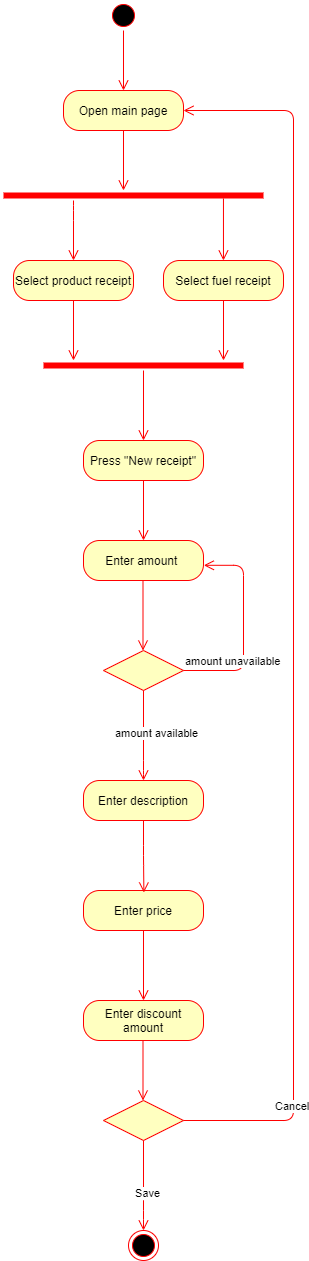

The diagram above was exported from draw.io. Its source (the exported page's mxGraphModel, read from the mxfile embedded in the PNG):
<mxGraphModel dx="1888" dy="1599" grid="1" gridSize="10" guides="1" tooltips="1" connect="0" arrows="1" fold="1" page="1" pageScale="1" pageWidth="850" pageHeight="1100" math="0" shadow="0">
  <root>
    <mxCell id="0" />
    <mxCell id="1" parent="0" />
    <mxCell id="7-S4xf7rbQ3pc5CUsN82-1" value="" style="ellipse;html=1;shape=startState;fillColor=#000000;strokeColor=#ff0000;" vertex="1" parent="1">
      <mxGeometry x="-525" y="-70" width="30" height="30" as="geometry" />
    </mxCell>
    <mxCell id="7-S4xf7rbQ3pc5CUsN82-2" value="" style="edgeStyle=orthogonalEdgeStyle;html=1;verticalAlign=bottom;endArrow=open;endSize=8;strokeColor=#ff0000;" edge="1" source="7-S4xf7rbQ3pc5CUsN82-1" parent="1">
      <mxGeometry relative="1" as="geometry">
        <mxPoint x="-510" y="20" as="targetPoint" />
      </mxGeometry>
    </mxCell>
    <mxCell id="7-S4xf7rbQ3pc5CUsN82-3" value="Open main page" style="rounded=1;whiteSpace=wrap;html=1;arcSize=40;fontColor=#000000;fillColor=#ffffc0;strokeColor=#ff0000;" vertex="1" parent="1">
      <mxGeometry x="-570" y="20" width="120" height="40" as="geometry" />
    </mxCell>
    <mxCell id="7-S4xf7rbQ3pc5CUsN82-4" value="" style="edgeStyle=orthogonalEdgeStyle;html=1;verticalAlign=bottom;endArrow=open;endSize=8;strokeColor=#ff0000;" edge="1" source="7-S4xf7rbQ3pc5CUsN82-3" parent="1">
      <mxGeometry relative="1" as="geometry">
        <mxPoint x="-510" y="120" as="targetPoint" />
      </mxGeometry>
    </mxCell>
    <mxCell id="7-S4xf7rbQ3pc5CUsN82-5" value="Press &quot;New receipt&quot;" style="rounded=1;whiteSpace=wrap;html=1;arcSize=40;fontColor=#000000;fillColor=#ffffc0;strokeColor=#ff0000;" vertex="1" parent="1">
      <mxGeometry x="-550" y="370" width="120" height="40" as="geometry" />
    </mxCell>
    <mxCell id="7-S4xf7rbQ3pc5CUsN82-6" value="" style="edgeStyle=orthogonalEdgeStyle;html=1;verticalAlign=bottom;endArrow=open;endSize=8;strokeColor=#ff0000;" edge="1" source="7-S4xf7rbQ3pc5CUsN82-5" parent="1">
      <mxGeometry relative="1" as="geometry">
        <mxPoint x="-490" y="470" as="targetPoint" />
      </mxGeometry>
    </mxCell>
    <mxCell id="7-S4xf7rbQ3pc5CUsN82-7" value="Enter amount&amp;nbsp;" style="rounded=1;whiteSpace=wrap;html=1;arcSize=40;fontColor=#000000;fillColor=#ffffc0;strokeColor=#ff0000;" vertex="1" parent="1">
      <mxGeometry x="-550" y="470" width="120" height="40" as="geometry" />
    </mxCell>
    <mxCell id="7-S4xf7rbQ3pc5CUsN82-9" value="Enter discount amount" style="rounded=1;whiteSpace=wrap;html=1;arcSize=40;fontColor=#000000;fillColor=#ffffc0;strokeColor=#ff0000;" vertex="1" parent="1">
      <mxGeometry x="-550" y="930" width="120" height="40" as="geometry" />
    </mxCell>
    <mxCell id="7-S4xf7rbQ3pc5CUsN82-11" value="Enter price" style="rounded=1;whiteSpace=wrap;html=1;arcSize=40;fontColor=#000000;fillColor=#ffffc0;strokeColor=#ff0000;" vertex="1" parent="1">
      <mxGeometry x="-550" y="820" width="120" height="40" as="geometry" />
    </mxCell>
    <mxCell id="7-S4xf7rbQ3pc5CUsN82-12" value="" style="edgeStyle=orthogonalEdgeStyle;html=1;verticalAlign=bottom;endArrow=open;endSize=8;strokeColor=#ff0000;" edge="1" source="7-S4xf7rbQ3pc5CUsN82-11" parent="1">
      <mxGeometry relative="1" as="geometry">
        <mxPoint x="-490" y="930" as="targetPoint" />
      </mxGeometry>
    </mxCell>
    <mxCell id="7-S4xf7rbQ3pc5CUsN82-13" value="" style="ellipse;html=1;shape=endState;fillColor=#000000;strokeColor=#ff0000;" vertex="1" parent="1">
      <mxGeometry x="-505" y="1160" width="30" height="30" as="geometry" />
    </mxCell>
    <mxCell id="7-S4xf7rbQ3pc5CUsN82-21" value="" style="edgeStyle=orthogonalEdgeStyle;html=1;verticalAlign=bottom;endArrow=open;endSize=8;strokeColor=#ff0000;" edge="1" parent="1">
      <mxGeometry relative="1" as="geometry">
        <mxPoint x="-490.5" y="1030" as="targetPoint" />
        <mxPoint x="-490.5" y="970" as="sourcePoint" />
      </mxGeometry>
    </mxCell>
    <mxCell id="7-S4xf7rbQ3pc5CUsN82-25" value="Enter description" style="rounded=1;whiteSpace=wrap;html=1;arcSize=40;fontColor=#000000;fillColor=#ffffc0;strokeColor=#ff0000;" vertex="1" parent="1">
      <mxGeometry x="-550" y="710" width="120" height="40" as="geometry" />
    </mxCell>
    <mxCell id="7-S4xf7rbQ3pc5CUsN82-26" value="" style="edgeStyle=orthogonalEdgeStyle;html=1;verticalAlign=bottom;endArrow=open;endSize=8;strokeColor=#ff0000;entryX=0.503;entryY=0.05;entryDx=0;entryDy=0;entryPerimeter=0;" edge="1" source="7-S4xf7rbQ3pc5CUsN82-25" parent="1" target="7-S4xf7rbQ3pc5CUsN82-11">
      <mxGeometry relative="1" as="geometry">
        <mxPoint x="-445" y="910" as="targetPoint" />
      </mxGeometry>
    </mxCell>
    <mxCell id="7-S4xf7rbQ3pc5CUsN82-34" value="" style="rhombus;whiteSpace=wrap;html=1;fillColor=#ffffc0;strokeColor=#ff0000;" vertex="1" parent="1">
      <mxGeometry x="-530" y="580" width="80" height="40" as="geometry" />
    </mxCell>
    <mxCell id="7-S4xf7rbQ3pc5CUsN82-35" value="amount unavailable" style="edgeStyle=orthogonalEdgeStyle;html=1;align=left;verticalAlign=bottom;endArrow=open;endSize=8;strokeColor=#ff0000;entryX=1.003;entryY=0.62;entryDx=0;entryDy=0;entryPerimeter=0;" edge="1" source="7-S4xf7rbQ3pc5CUsN82-34" parent="1" target="7-S4xf7rbQ3pc5CUsN82-7">
      <mxGeometry x="-1" relative="1" as="geometry">
        <mxPoint x="-300" y="620" as="targetPoint" />
        <Array as="points">
          <mxPoint x="-390" y="600" />
          <mxPoint x="-390" y="495" />
        </Array>
      </mxGeometry>
    </mxCell>
    <mxCell id="7-S4xf7rbQ3pc5CUsN82-36" value="amount available" style="edgeStyle=orthogonalEdgeStyle;html=1;align=left;verticalAlign=top;endArrow=open;endSize=8;strokeColor=#ff0000;" edge="1" source="7-S4xf7rbQ3pc5CUsN82-34" parent="1">
      <mxGeometry x="0.7778" y="-58" relative="1" as="geometry">
        <mxPoint x="-490" y="710" as="targetPoint" />
        <Array as="points">
          <mxPoint x="-490" y="700" />
        </Array>
        <mxPoint x="28" y="-50" as="offset" />
      </mxGeometry>
    </mxCell>
    <mxCell id="7-S4xf7rbQ3pc5CUsN82-40" value="" style="edgeStyle=orthogonalEdgeStyle;html=1;verticalAlign=bottom;endArrow=open;endSize=8;strokeColor=#ff0000;" edge="1" parent="1">
      <mxGeometry relative="1" as="geometry">
        <mxPoint x="-490.5" y="580" as="targetPoint" />
        <mxPoint x="-490.5" y="510" as="sourcePoint" />
      </mxGeometry>
    </mxCell>
    <mxCell id="7-S4xf7rbQ3pc5CUsN82-41" value="" style="rhombus;whiteSpace=wrap;html=1;fillColor=#ffffc0;strokeColor=#ff0000;" vertex="1" parent="1">
      <mxGeometry x="-530" y="1030" width="80" height="40" as="geometry" />
    </mxCell>
    <mxCell id="7-S4xf7rbQ3pc5CUsN82-42" value="Cancel" style="edgeStyle=orthogonalEdgeStyle;html=1;align=left;verticalAlign=bottom;endArrow=open;endSize=8;strokeColor=#ff0000;" edge="1" source="7-S4xf7rbQ3pc5CUsN82-41" parent="1" target="7-S4xf7rbQ3pc5CUsN82-3">
      <mxGeometry x="-0.8125" y="20" relative="1" as="geometry">
        <mxPoint x="-420" y="810" as="targetPoint" />
        <Array as="points">
          <mxPoint x="-340" y="1050" />
          <mxPoint x="-340" y="40" />
        </Array>
        <mxPoint as="offset" />
      </mxGeometry>
    </mxCell>
    <mxCell id="7-S4xf7rbQ3pc5CUsN82-43" value="Save" style="edgeStyle=orthogonalEdgeStyle;html=1;align=left;verticalAlign=top;endArrow=open;endSize=8;strokeColor=#ff0000;" edge="1" source="7-S4xf7rbQ3pc5CUsN82-41" parent="1">
      <mxGeometry x="0.5556" y="-32" relative="1" as="geometry">
        <mxPoint x="-490" y="1160" as="targetPoint" />
        <Array as="points">
          <mxPoint x="-490" y="1140" />
        </Array>
        <mxPoint x="22" y="-30" as="offset" />
      </mxGeometry>
    </mxCell>
    <mxCell id="7-S4xf7rbQ3pc5CUsN82-44" value="" style="shape=line;html=1;strokeWidth=6;strokeColor=#ff0000;" vertex="1" parent="1">
      <mxGeometry x="-630" y="120" width="260" height="10" as="geometry" />
    </mxCell>
    <mxCell id="7-S4xf7rbQ3pc5CUsN82-45" value="" style="edgeStyle=orthogonalEdgeStyle;html=1;verticalAlign=bottom;endArrow=open;endSize=8;strokeColor=#ff0000;" edge="1" source="7-S4xf7rbQ3pc5CUsN82-44" parent="1">
      <mxGeometry relative="1" as="geometry">
        <mxPoint x="-560" y="190" as="targetPoint" />
        <Array as="points">
          <mxPoint x="-560" y="140" />
          <mxPoint x="-560" y="140" />
        </Array>
      </mxGeometry>
    </mxCell>
    <mxCell id="7-S4xf7rbQ3pc5CUsN82-47" value="" style="edgeStyle=orthogonalEdgeStyle;html=1;verticalAlign=bottom;endArrow=open;endSize=8;strokeColor=#ff0000;exitX=0.846;exitY=0.8;exitDx=0;exitDy=0;exitPerimeter=0;" edge="1" source="7-S4xf7rbQ3pc5CUsN82-44" parent="1" target="7-S4xf7rbQ3pc5CUsN82-50">
      <mxGeometry relative="1" as="geometry">
        <mxPoint x="-435" y="180" as="targetPoint" />
        <mxPoint x="-680" y="280" as="sourcePoint" />
        <Array as="points" />
      </mxGeometry>
    </mxCell>
    <mxCell id="7-S4xf7rbQ3pc5CUsN82-48" value="Select product receipt" style="rounded=1;whiteSpace=wrap;html=1;arcSize=40;fontColor=#000000;fillColor=#ffffc0;strokeColor=#ff0000;" vertex="1" parent="1">
      <mxGeometry x="-620" y="190" width="120" height="40" as="geometry" />
    </mxCell>
    <mxCell id="7-S4xf7rbQ3pc5CUsN82-49" value="" style="edgeStyle=orthogonalEdgeStyle;html=1;verticalAlign=bottom;endArrow=open;endSize=8;strokeColor=#ff0000;" edge="1" source="7-S4xf7rbQ3pc5CUsN82-48" parent="1">
      <mxGeometry relative="1" as="geometry">
        <mxPoint x="-560" y="290" as="targetPoint" />
      </mxGeometry>
    </mxCell>
    <mxCell id="7-S4xf7rbQ3pc5CUsN82-50" value="Select fuel receipt" style="rounded=1;whiteSpace=wrap;html=1;arcSize=40;fontColor=#000000;fillColor=#ffffc0;strokeColor=#ff0000;" vertex="1" parent="1">
      <mxGeometry x="-470" y="190" width="120" height="40" as="geometry" />
    </mxCell>
    <mxCell id="7-S4xf7rbQ3pc5CUsN82-51" value="" style="edgeStyle=orthogonalEdgeStyle;html=1;verticalAlign=bottom;endArrow=open;endSize=8;strokeColor=#ff0000;" edge="1" source="7-S4xf7rbQ3pc5CUsN82-50" parent="1">
      <mxGeometry relative="1" as="geometry">
        <mxPoint x="-410" y="290" as="targetPoint" />
      </mxGeometry>
    </mxCell>
    <mxCell id="7-S4xf7rbQ3pc5CUsN82-52" value="" style="shape=line;html=1;strokeWidth=6;strokeColor=#ff0000;" vertex="1" parent="1">
      <mxGeometry x="-590" y="290" width="200" height="10" as="geometry" />
    </mxCell>
    <mxCell id="7-S4xf7rbQ3pc5CUsN82-53" value="" style="edgeStyle=orthogonalEdgeStyle;html=1;verticalAlign=bottom;endArrow=open;endSize=8;strokeColor=#ff0000;" edge="1" source="7-S4xf7rbQ3pc5CUsN82-52" parent="1">
      <mxGeometry relative="1" as="geometry">
        <mxPoint x="-490" y="370" as="targetPoint" />
      </mxGeometry>
    </mxCell>
  </root>
</mxGraphModel>